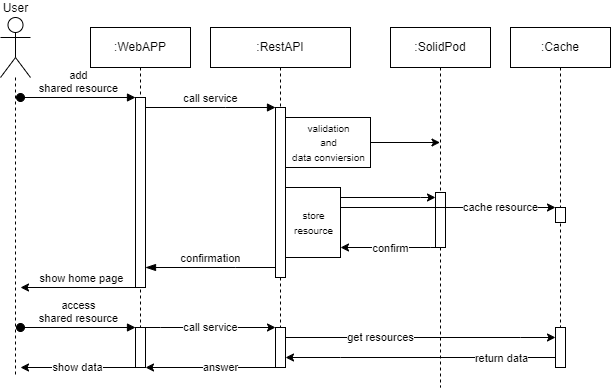

The diagram above was exported from draw.io. Its source (the exported page's mxGraphModel, read from the mxfile embedded in the PNG):
<mxGraphModel dx="1259" dy="649" grid="1" gridSize="10" guides="1" tooltips="1" connect="1" arrows="1" fold="1" page="1" pageScale="1" pageWidth="850" pageHeight="1100" math="0" shadow="0">
  <root>
    <mxCell id="0" />
    <mxCell id="1" parent="0" />
    <mxCell id="aM9ryv3xv72pqoxQDRHE-1" value=":WebAPP" style="shape=umlLifeline;perimeter=lifelinePerimeter;whiteSpace=wrap;html=1;container=0;dropTarget=0;collapsible=0;recursiveResize=0;outlineConnect=0;portConstraint=eastwest;newEdgeStyle={&quot;edgeStyle&quot;:&quot;elbowEdgeStyle&quot;,&quot;elbow&quot;:&quot;vertical&quot;,&quot;curved&quot;:0,&quot;rounded&quot;:0};" parent="1" vertex="1">
      <mxGeometry x="160" y="40" width="100" height="300" as="geometry" />
    </mxCell>
    <mxCell id="uBhyXAdXRtc3CfZSwJT0-23" style="edgeStyle=elbowEdgeStyle;rounded=0;orthogonalLoop=1;jettySize=auto;html=1;elbow=vertical;curved=0;" parent="aM9ryv3xv72pqoxQDRHE-1" source="aM9ryv3xv72pqoxQDRHE-2" edge="1">
      <mxGeometry relative="1" as="geometry">
        <mxPoint x="-70" y="260" as="targetPoint" />
      </mxGeometry>
    </mxCell>
    <mxCell id="uBhyXAdXRtc3CfZSwJT0-24" value="show home page" style="edgeLabel;html=1;align=center;verticalAlign=middle;resizable=0;points=[];" parent="uBhyXAdXRtc3CfZSwJT0-23" connectable="0" vertex="1">
      <mxGeometry x="0.3498" y="-2" relative="1" as="geometry">
        <mxPoint x="23" y="-8" as="offset" />
      </mxGeometry>
    </mxCell>
    <mxCell id="aM9ryv3xv72pqoxQDRHE-2" value="" style="html=1;points=[];perimeter=orthogonalPerimeter;outlineConnect=0;targetShapes=umlLifeline;portConstraint=eastwest;newEdgeStyle={&quot;edgeStyle&quot;:&quot;elbowEdgeStyle&quot;,&quot;elbow&quot;:&quot;vertical&quot;,&quot;curved&quot;:0,&quot;rounded&quot;:0};" parent="aM9ryv3xv72pqoxQDRHE-1" vertex="1">
      <mxGeometry x="45" y="70" width="10" height="190" as="geometry" />
    </mxCell>
    <mxCell id="aM9ryv3xv72pqoxQDRHE-3" value="add &lt;br&gt;shared resource" style="html=1;verticalAlign=bottom;startArrow=oval;endArrow=block;startSize=8;edgeStyle=elbowEdgeStyle;elbow=vertical;curved=0;rounded=0;" parent="aM9ryv3xv72pqoxQDRHE-1" target="aM9ryv3xv72pqoxQDRHE-2" edge="1">
      <mxGeometry relative="1" as="geometry">
        <mxPoint x="-70" y="70" as="sourcePoint" />
      </mxGeometry>
    </mxCell>
    <mxCell id="aM9ryv3xv72pqoxQDRHE-5" value=":RestAPI" style="shape=umlLifeline;perimeter=lifelinePerimeter;whiteSpace=wrap;html=1;container=0;dropTarget=0;collapsible=0;recursiveResize=0;outlineConnect=0;portConstraint=eastwest;newEdgeStyle={&quot;edgeStyle&quot;:&quot;elbowEdgeStyle&quot;,&quot;elbow&quot;:&quot;vertical&quot;,&quot;curved&quot;:0,&quot;rounded&quot;:0};" parent="1" vertex="1">
      <mxGeometry x="280" y="40" width="140" height="310" as="geometry" />
    </mxCell>
    <mxCell id="aM9ryv3xv72pqoxQDRHE-6" value="" style="html=1;points=[];perimeter=orthogonalPerimeter;outlineConnect=0;targetShapes=umlLifeline;portConstraint=eastwest;newEdgeStyle={&quot;edgeStyle&quot;:&quot;elbowEdgeStyle&quot;,&quot;elbow&quot;:&quot;vertical&quot;,&quot;curved&quot;:0,&quot;rounded&quot;:0};" parent="aM9ryv3xv72pqoxQDRHE-5" vertex="1">
      <mxGeometry x="65" y="80" width="10" height="170" as="geometry" />
    </mxCell>
    <mxCell id="aM9ryv3xv72pqoxQDRHE-4" value="&lt;font size=&quot;1&quot;&gt;validation&lt;br&gt;and&lt;br&gt;data conviersion&lt;br&gt;&lt;/font&gt;" style="html=1;points=[];perimeter=orthogonalPerimeter;outlineConnect=0;targetShapes=umlLifeline;portConstraint=eastwest;newEdgeStyle={&quot;edgeStyle&quot;:&quot;elbowEdgeStyle&quot;,&quot;elbow&quot;:&quot;vertical&quot;,&quot;curved&quot;:0,&quot;rounded&quot;:0};" parent="aM9ryv3xv72pqoxQDRHE-5" vertex="1">
      <mxGeometry x="75" y="90" width="85" height="50" as="geometry" />
    </mxCell>
    <mxCell id="uBhyXAdXRtc3CfZSwJT0-4" value="&lt;font size=&quot;1&quot;&gt;store&lt;br&gt;resource&lt;br&gt;&lt;/font&gt;" style="html=1;points=[];perimeter=orthogonalPerimeter;outlineConnect=0;targetShapes=umlLifeline;portConstraint=eastwest;newEdgeStyle={&quot;edgeStyle&quot;:&quot;elbowEdgeStyle&quot;,&quot;elbow&quot;:&quot;vertical&quot;,&quot;curved&quot;:0,&quot;rounded&quot;:0};" parent="aM9ryv3xv72pqoxQDRHE-5" vertex="1">
      <mxGeometry x="75" y="160" width="55" height="70" as="geometry" />
    </mxCell>
    <mxCell id="_vw94BRO-6U2Po8SCTYD-9" value="" style="html=1;points=[];perimeter=orthogonalPerimeter;outlineConnect=0;targetShapes=umlLifeline;portConstraint=eastwest;newEdgeStyle={&quot;edgeStyle&quot;:&quot;elbowEdgeStyle&quot;,&quot;elbow&quot;:&quot;vertical&quot;,&quot;curved&quot;:0,&quot;rounded&quot;:0};" parent="aM9ryv3xv72pqoxQDRHE-5" vertex="1">
      <mxGeometry x="65" y="300" width="10" height="40" as="geometry" />
    </mxCell>
    <mxCell id="aM9ryv3xv72pqoxQDRHE-7" value="call service" style="html=1;verticalAlign=bottom;endArrow=block;edgeStyle=elbowEdgeStyle;elbow=vertical;curved=0;rounded=0;" parent="1" source="aM9ryv3xv72pqoxQDRHE-2" target="aM9ryv3xv72pqoxQDRHE-6" edge="1">
      <mxGeometry relative="1" as="geometry">
        <mxPoint x="310" y="130" as="sourcePoint" />
        <Array as="points">
          <mxPoint x="295" y="120" />
        </Array>
      </mxGeometry>
    </mxCell>
    <mxCell id="aM9ryv3xv72pqoxQDRHE-8" value="confirmation" style="html=1;verticalAlign=bottom;endArrow=blockThin;endSize=8;edgeStyle=elbowEdgeStyle;elbow=vertical;curved=0;rounded=0;endFill=1;" parent="1" source="aM9ryv3xv72pqoxQDRHE-6" target="aM9ryv3xv72pqoxQDRHE-2" edge="1">
      <mxGeometry relative="1" as="geometry">
        <mxPoint x="310" y="205" as="targetPoint" />
        <Array as="points">
          <mxPoint x="305" y="280" />
        </Array>
      </mxGeometry>
    </mxCell>
    <mxCell id="uBhyXAdXRtc3CfZSwJT0-1" value=":SolidPod" style="shape=umlLifeline;perimeter=lifelinePerimeter;whiteSpace=wrap;html=1;container=0;dropTarget=0;collapsible=0;recursiveResize=0;outlineConnect=0;portConstraint=eastwest;newEdgeStyle={&quot;edgeStyle&quot;:&quot;elbowEdgeStyle&quot;,&quot;elbow&quot;:&quot;vertical&quot;,&quot;curved&quot;:0,&quot;rounded&quot;:0};" parent="1" vertex="1">
      <mxGeometry x="460" y="40" width="100" height="360" as="geometry" />
    </mxCell>
    <mxCell id="uBhyXAdXRtc3CfZSwJT0-2" value="" style="html=1;points=[];perimeter=orthogonalPerimeter;outlineConnect=0;targetShapes=umlLifeline;portConstraint=eastwest;newEdgeStyle={&quot;edgeStyle&quot;:&quot;elbowEdgeStyle&quot;,&quot;elbow&quot;:&quot;vertical&quot;,&quot;curved&quot;:0,&quot;rounded&quot;:0};" parent="uBhyXAdXRtc3CfZSwJT0-1" vertex="1">
      <mxGeometry x="45" y="165" width="10" height="55" as="geometry" />
    </mxCell>
    <mxCell id="uBhyXAdXRtc3CfZSwJT0-13" style="edgeStyle=orthogonalEdgeStyle;rounded=0;orthogonalLoop=1;jettySize=auto;html=1;endArrow=none;endFill=0;dashed=1;" parent="1" source="uBhyXAdXRtc3CfZSwJT0-5" edge="1">
      <mxGeometry relative="1" as="geometry">
        <mxPoint x="85" y="390" as="targetPoint" />
      </mxGeometry>
    </mxCell>
    <mxCell id="uBhyXAdXRtc3CfZSwJT0-5" value="User" style="shape=umlActor;verticalLabelPosition=top;verticalAlign=bottom;html=1;outlineConnect=0;horizontal=1;labelPosition=center;align=center;" parent="1" vertex="1">
      <mxGeometry x="70" y="30" width="30" height="60" as="geometry" />
    </mxCell>
    <mxCell id="uBhyXAdXRtc3CfZSwJT0-9" value="" style="edgeStyle=elbowEdgeStyle;rounded=0;orthogonalLoop=1;jettySize=auto;html=1;elbow=vertical;curved=0;" parent="1" source="aM9ryv3xv72pqoxQDRHE-4" target="uBhyXAdXRtc3CfZSwJT0-1" edge="1">
      <mxGeometry relative="1" as="geometry">
        <Array as="points">
          <mxPoint x="470" y="170" />
        </Array>
      </mxGeometry>
    </mxCell>
    <mxCell id="uBhyXAdXRtc3CfZSwJT0-10" style="edgeStyle=elbowEdgeStyle;rounded=0;orthogonalLoop=1;jettySize=auto;html=1;elbow=vertical;curved=0;" parent="1" source="uBhyXAdXRtc3CfZSwJT0-2" target="uBhyXAdXRtc3CfZSwJT0-4" edge="1">
      <mxGeometry relative="1" as="geometry">
        <Array as="points">
          <mxPoint x="500" y="260" />
          <mxPoint x="530" y="240" />
          <mxPoint x="540" y="230" />
          <mxPoint x="550" y="210" />
        </Array>
      </mxGeometry>
    </mxCell>
    <mxCell id="uBhyXAdXRtc3CfZSwJT0-12" value="confirm" style="edgeLabel;html=1;align=center;verticalAlign=middle;resizable=0;points=[];" parent="uBhyXAdXRtc3CfZSwJT0-10" connectable="0" vertex="1">
      <mxGeometry x="0.3169" y="1" relative="1" as="geometry">
        <mxPoint x="17" y="-1" as="offset" />
      </mxGeometry>
    </mxCell>
    <mxCell id="_vw94BRO-6U2Po8SCTYD-1" value=":Cache" style="shape=umlLifeline;perimeter=lifelinePerimeter;whiteSpace=wrap;html=1;container=0;dropTarget=0;collapsible=0;recursiveResize=0;outlineConnect=0;portConstraint=eastwest;newEdgeStyle={&quot;edgeStyle&quot;:&quot;elbowEdgeStyle&quot;,&quot;elbow&quot;:&quot;vertical&quot;,&quot;curved&quot;:0,&quot;rounded&quot;:0};" parent="1" vertex="1">
      <mxGeometry x="580" y="40" width="100" height="300" as="geometry" />
    </mxCell>
    <mxCell id="_vw94BRO-6U2Po8SCTYD-2" value="" style="html=1;points=[];perimeter=orthogonalPerimeter;outlineConnect=0;targetShapes=umlLifeline;portConstraint=eastwest;newEdgeStyle={&quot;edgeStyle&quot;:&quot;elbowEdgeStyle&quot;,&quot;elbow&quot;:&quot;vertical&quot;,&quot;curved&quot;:0,&quot;rounded&quot;:0};" parent="_vw94BRO-6U2Po8SCTYD-1" vertex="1">
      <mxGeometry x="45" y="180" width="10" height="15" as="geometry" />
    </mxCell>
    <mxCell id="_vw94BRO-6U2Po8SCTYD-3" style="edgeStyle=elbowEdgeStyle;rounded=0;orthogonalLoop=1;jettySize=auto;html=1;elbow=vertical;curved=0;" parent="1" source="uBhyXAdXRtc3CfZSwJT0-4" target="uBhyXAdXRtc3CfZSwJT0-2" edge="1">
      <mxGeometry relative="1" as="geometry">
        <Array as="points">
          <mxPoint x="490" y="210" />
        </Array>
      </mxGeometry>
    </mxCell>
    <mxCell id="_vw94BRO-6U2Po8SCTYD-4" value="cache resource" style="edgeStyle=elbowEdgeStyle;rounded=0;orthogonalLoop=1;jettySize=auto;html=1;elbow=vertical;curved=0;" parent="1" source="uBhyXAdXRtc3CfZSwJT0-4" target="_vw94BRO-6U2Po8SCTYD-2" edge="1">
      <mxGeometry x="0.4884" relative="1" as="geometry">
        <Array as="points">
          <mxPoint x="620" y="220" />
        </Array>
        <mxPoint as="offset" />
      </mxGeometry>
    </mxCell>
    <mxCell id="_vw94BRO-6U2Po8SCTYD-8" value="access&lt;br&gt;shared resource" style="html=1;verticalAlign=bottom;startArrow=oval;endArrow=block;startSize=8;edgeStyle=elbowEdgeStyle;elbow=vertical;curved=0;rounded=0;" parent="1" target="_vw94BRO-6U2Po8SCTYD-10" edge="1">
      <mxGeometry x="0.0037" relative="1" as="geometry">
        <mxPoint x="90" y="340" as="sourcePoint" />
        <mxPoint x="200" y="340" as="targetPoint" />
        <Array as="points">
          <mxPoint x="90" y="340" />
        </Array>
        <mxPoint as="offset" />
      </mxGeometry>
    </mxCell>
    <mxCell id="_vw94BRO-6U2Po8SCTYD-11" value="call service" style="edgeStyle=elbowEdgeStyle;rounded=0;orthogonalLoop=1;jettySize=auto;html=1;elbow=vertical;curved=0;" parent="1" source="_vw94BRO-6U2Po8SCTYD-10" target="_vw94BRO-6U2Po8SCTYD-9" edge="1">
      <mxGeometry relative="1" as="geometry">
        <Array as="points">
          <mxPoint x="230" y="340" />
        </Array>
      </mxGeometry>
    </mxCell>
    <mxCell id="_vw94BRO-6U2Po8SCTYD-16" value="show data" style="edgeStyle=elbowEdgeStyle;rounded=0;orthogonalLoop=1;jettySize=auto;html=1;elbow=vertical;curved=0;" parent="1" source="_vw94BRO-6U2Po8SCTYD-10" edge="1">
      <mxGeometry relative="1" as="geometry">
        <mxPoint x="90" y="380" as="targetPoint" />
      </mxGeometry>
    </mxCell>
    <mxCell id="_vw94BRO-6U2Po8SCTYD-10" value="" style="html=1;points=[];perimeter=orthogonalPerimeter;outlineConnect=0;targetShapes=umlLifeline;portConstraint=eastwest;newEdgeStyle={&quot;edgeStyle&quot;:&quot;elbowEdgeStyle&quot;,&quot;elbow&quot;:&quot;vertical&quot;,&quot;curved&quot;:0,&quot;rounded&quot;:0};" parent="1" vertex="1">
      <mxGeometry x="205" y="340" width="10" height="40" as="geometry" />
    </mxCell>
    <mxCell id="_vw94BRO-6U2Po8SCTYD-13" value="get resources" style="edgeStyle=elbowEdgeStyle;rounded=0;orthogonalLoop=1;jettySize=auto;html=1;elbow=vertical;curved=0;" parent="1" source="_vw94BRO-6U2Po8SCTYD-9" target="_vw94BRO-6U2Po8SCTYD-12" edge="1">
      <mxGeometry x="-0.2963" relative="1" as="geometry">
        <Array as="points">
          <mxPoint x="590" y="350" />
        </Array>
        <mxPoint as="offset" />
      </mxGeometry>
    </mxCell>
    <mxCell id="_vw94BRO-6U2Po8SCTYD-14" style="edgeStyle=elbowEdgeStyle;rounded=0;orthogonalLoop=1;jettySize=auto;html=1;elbow=vertical;curved=0;" parent="1" source="_vw94BRO-6U2Po8SCTYD-12" target="_vw94BRO-6U2Po8SCTYD-9" edge="1">
      <mxGeometry relative="1" as="geometry">
        <Array as="points">
          <mxPoint x="410" y="370" />
        </Array>
      </mxGeometry>
    </mxCell>
    <mxCell id="_vw94BRO-6U2Po8SCTYD-17" value="return data" style="edgeLabel;html=1;align=center;verticalAlign=middle;resizable=0;points=[];" parent="_vw94BRO-6U2Po8SCTYD-14" connectable="0" vertex="1">
      <mxGeometry x="0.0982" y="-3" relative="1" as="geometry">
        <mxPoint x="93" y="3" as="offset" />
      </mxGeometry>
    </mxCell>
    <mxCell id="_vw94BRO-6U2Po8SCTYD-12" value="" style="html=1;points=[];perimeter=orthogonalPerimeter;outlineConnect=0;targetShapes=umlLifeline;portConstraint=eastwest;newEdgeStyle={&quot;edgeStyle&quot;:&quot;elbowEdgeStyle&quot;,&quot;elbow&quot;:&quot;vertical&quot;,&quot;curved&quot;:0,&quot;rounded&quot;:0};" parent="1" vertex="1">
      <mxGeometry x="625" y="340" width="10" height="40" as="geometry" />
    </mxCell>
    <mxCell id="_vw94BRO-6U2Po8SCTYD-15" value="answer" style="edgeStyle=elbowEdgeStyle;rounded=0;orthogonalLoop=1;jettySize=auto;html=1;elbow=vertical;curved=0;" parent="1" source="_vw94BRO-6U2Po8SCTYD-9" target="_vw94BRO-6U2Po8SCTYD-10" edge="1">
      <mxGeometry x="-0.1538" relative="1" as="geometry">
        <Array as="points">
          <mxPoint x="280" y="380" />
          <mxPoint x="240" y="370" />
        </Array>
        <mxPoint as="offset" />
      </mxGeometry>
    </mxCell>
  </root>
</mxGraphModel>